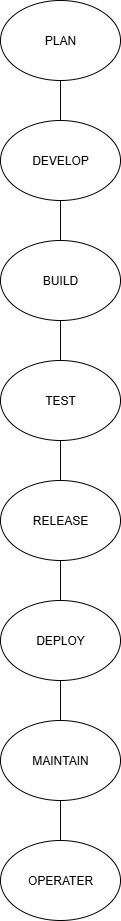

The diagram above was exported from draw.io. Its source (the exported page's mxGraphModel, read from the mxfile embedded in the PNG):
<mxGraphModel dx="1042" dy="562" grid="1" gridSize="10" guides="1" tooltips="1" connect="1" arrows="1" fold="1" page="1" pageScale="1" pageWidth="850" pageHeight="1100" math="0" shadow="0">
  <root>
    <mxCell id="0" />
    <mxCell id="1" parent="0" />
    <mxCell id="gnsJ3it--EmOFq0CZtZV-1" value="BUILD" style="ellipse;whiteSpace=wrap;html=1;" vertex="1" parent="1">
      <mxGeometry x="360" y="280" width="120" height="80" as="geometry" />
    </mxCell>
    <mxCell id="gnsJ3it--EmOFq0CZtZV-3" value="MAINTAIN" style="ellipse;whiteSpace=wrap;html=1;" vertex="1" parent="1">
      <mxGeometry x="360" y="760" width="120" height="80" as="geometry" />
    </mxCell>
    <mxCell id="gnsJ3it--EmOFq0CZtZV-4" value="OPERATER" style="ellipse;whiteSpace=wrap;html=1;" vertex="1" parent="1">
      <mxGeometry x="360" y="880" width="120" height="80" as="geometry" />
    </mxCell>
    <mxCell id="gnsJ3it--EmOFq0CZtZV-5" value="DEPLOY" style="ellipse;whiteSpace=wrap;html=1;" vertex="1" parent="1">
      <mxGeometry x="360" y="640" width="120" height="80" as="geometry" />
    </mxCell>
    <mxCell id="gnsJ3it--EmOFq0CZtZV-6" value="TEST" style="ellipse;whiteSpace=wrap;html=1;" vertex="1" parent="1">
      <mxGeometry x="360" y="400" width="120" height="80" as="geometry" />
    </mxCell>
    <mxCell id="gnsJ3it--EmOFq0CZtZV-8" value="DEVELOP" style="ellipse;whiteSpace=wrap;html=1;" vertex="1" parent="1">
      <mxGeometry x="360" y="160" width="120" height="80" as="geometry" />
    </mxCell>
    <mxCell id="gnsJ3it--EmOFq0CZtZV-9" value="PLAN" style="ellipse;whiteSpace=wrap;html=1;" vertex="1" parent="1">
      <mxGeometry x="360" y="40" width="120" height="80" as="geometry" />
    </mxCell>
    <mxCell id="gnsJ3it--EmOFq0CZtZV-10" value="RELEASE" style="ellipse;whiteSpace=wrap;html=1;" vertex="1" parent="1">
      <mxGeometry x="360" y="520" width="120" height="80" as="geometry" />
    </mxCell>
    <mxCell id="gnsJ3it--EmOFq0CZtZV-12" value="" style="endArrow=none;html=1;rounded=0;entryX=0.5;entryY=1;entryDx=0;entryDy=0;" edge="1" parent="1" source="gnsJ3it--EmOFq0CZtZV-6" target="gnsJ3it--EmOFq0CZtZV-1">
      <mxGeometry width="50" height="50" relative="1" as="geometry">
        <mxPoint x="560" y="530" as="sourcePoint" />
        <mxPoint x="610" y="480" as="targetPoint" />
      </mxGeometry>
    </mxCell>
    <mxCell id="gnsJ3it--EmOFq0CZtZV-13" value="" style="endArrow=none;html=1;rounded=0;entryX=0.5;entryY=1;entryDx=0;entryDy=0;exitX=0.5;exitY=0;exitDx=0;exitDy=0;" edge="1" parent="1" source="gnsJ3it--EmOFq0CZtZV-10" target="gnsJ3it--EmOFq0CZtZV-6">
      <mxGeometry width="50" height="50" relative="1" as="geometry">
        <mxPoint x="360" y="700" as="sourcePoint" />
        <mxPoint x="410" y="650" as="targetPoint" />
      </mxGeometry>
    </mxCell>
    <mxCell id="gnsJ3it--EmOFq0CZtZV-14" value="" style="endArrow=none;html=1;rounded=0;entryX=0.5;entryY=1;entryDx=0;entryDy=0;" edge="1" parent="1" source="gnsJ3it--EmOFq0CZtZV-5" target="gnsJ3it--EmOFq0CZtZV-10">
      <mxGeometry width="50" height="50" relative="1" as="geometry">
        <mxPoint x="360" y="700" as="sourcePoint" />
        <mxPoint x="410" y="650" as="targetPoint" />
      </mxGeometry>
    </mxCell>
    <mxCell id="gnsJ3it--EmOFq0CZtZV-15" value="" style="endArrow=none;html=1;rounded=0;exitX=0.5;exitY=0;exitDx=0;exitDy=0;" edge="1" parent="1" source="gnsJ3it--EmOFq0CZtZV-3">
      <mxGeometry width="50" height="50" relative="1" as="geometry">
        <mxPoint x="360" y="700" as="sourcePoint" />
        <mxPoint x="420" y="720" as="targetPoint" />
      </mxGeometry>
    </mxCell>
    <mxCell id="gnsJ3it--EmOFq0CZtZV-16" value="" style="endArrow=none;html=1;rounded=0;entryX=0.5;entryY=0;entryDx=0;entryDy=0;exitX=0.5;exitY=1;exitDx=0;exitDy=0;" edge="1" parent="1" source="gnsJ3it--EmOFq0CZtZV-3" target="gnsJ3it--EmOFq0CZtZV-4">
      <mxGeometry width="50" height="50" relative="1" as="geometry">
        <mxPoint x="360" y="700" as="sourcePoint" />
        <mxPoint x="410" y="650" as="targetPoint" />
      </mxGeometry>
    </mxCell>
    <mxCell id="gnsJ3it--EmOFq0CZtZV-17" value="" style="endArrow=none;html=1;rounded=0;entryX=0.5;entryY=1;entryDx=0;entryDy=0;exitX=0.5;exitY=0;exitDx=0;exitDy=0;" edge="1" parent="1" source="gnsJ3it--EmOFq0CZtZV-8" target="gnsJ3it--EmOFq0CZtZV-9">
      <mxGeometry width="50" height="50" relative="1" as="geometry">
        <mxPoint x="360" y="480" as="sourcePoint" />
        <mxPoint x="410" y="430" as="targetPoint" />
        <Array as="points" />
      </mxGeometry>
    </mxCell>
    <mxCell id="gnsJ3it--EmOFq0CZtZV-18" value="" style="endArrow=none;html=1;rounded=0;entryX=0.5;entryY=1;entryDx=0;entryDy=0;exitX=0.5;exitY=0;exitDx=0;exitDy=0;" edge="1" parent="1" source="gnsJ3it--EmOFq0CZtZV-1" target="gnsJ3it--EmOFq0CZtZV-8">
      <mxGeometry width="50" height="50" relative="1" as="geometry">
        <mxPoint x="360" y="480" as="sourcePoint" />
        <mxPoint x="410" y="430" as="targetPoint" />
      </mxGeometry>
    </mxCell>
  </root>
</mxGraphModel>